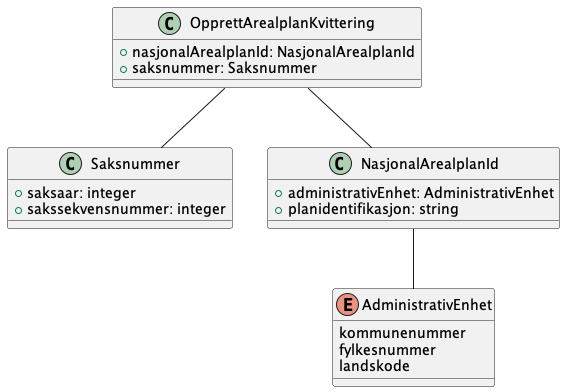

The diagram above was rendered by PlantUML. Its source (embedded in the PNG):
@startuml
!include ./../no.ks.fiks.plan.v2.felles.saksnummer/saksnummer.pu
!include ./../no.ks.fiks.plan.v2.felles.nasjonalarealplanid/nasjonalarealplanid.pu

class OpprettArealplanKvittering {
    +nasjonalArealplanId: NasjonalArealplanId
    +saksnummer: Saksnummer
}

OpprettArealplanKvittering -- NasjonalArealplanId
OpprettArealplanKvittering -- Saksnummer

@enduml